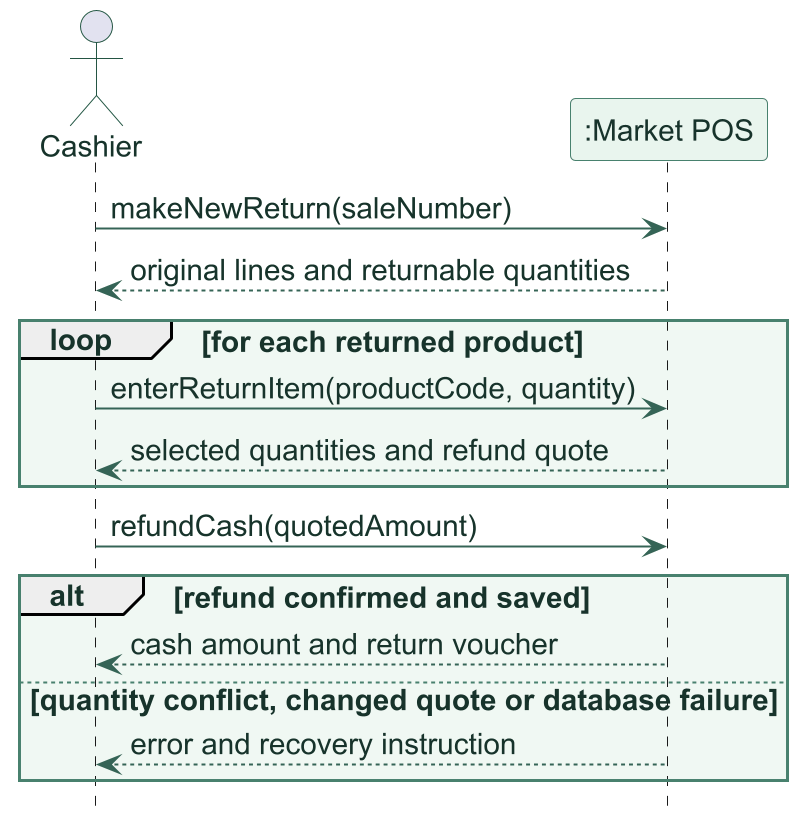

The diagram above was rendered by PlantUML. Its source (embedded in the PNG):
@startuml
skinparamlocked dpi 190
!include style.puml
hide footbox
actor Cashier as C
participant ":Market POS" as P
C -> P : makeNewReturn(saleNumber)
P --> C : original lines and returnable quantities
loop for each returned product
 C -> P : enterReturnItem(productCode, quantity)
 P --> C : selected quantities and refund quote
end
C -> P : refundCash(quotedAmount)
alt refund confirmed and saved
 P --> C : cash amount and return voucher
else quantity conflict, changed quote or database failure
 P --> C : error and recovery instruction
end
@enduml